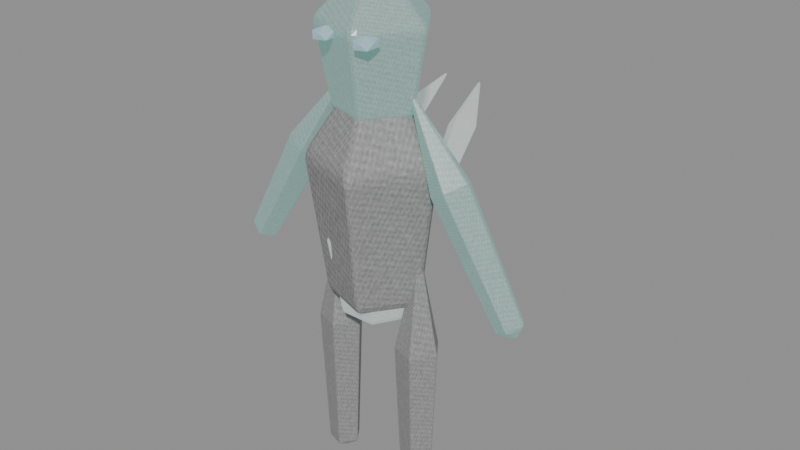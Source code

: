 # Source: deep-fracture-creature-Shardling-spirit.blend  (saved by Blender 5.0.118; exported with 4.5.12 LTS)
import bpy
from mathutils import Matrix  # noqa: F401  (used for matrix-valued properties, if any)

bpy.ops.wm.read_factory_settings(use_empty=True)
scene = bpy.context.scene
scene.name = 'Scene'

# ---- images (referenced by path relative to the original .blend; pixels are not part of the script)
import os
ASSET_DIR = os.environ.get("B2B_ASSET_DIR", "")  # directory of the original .blend (textures are referenced by path, not embedded)
HERE = os.path.dirname(os.path.abspath(__file__))  # packed textures are extracted next to this script under _unpacked/

def load_image(name, relpath, width, height, colorspace="sRGB"):
    """Load a texture the original file referenced (path relative to the .blend, or extracted next to this script)."""
    p = next((c for c in (os.path.join(HERE, relpath), os.path.join(ASSET_DIR, relpath)) if relpath and os.path.exists(c)), "")
    if p:
        img = bpy.data.images.load(p, check_existing=True)
        img.name = name
    else:  # same state as the original file: an image datablock whose file is absent (Cycles renders it pink)
        img = bpy.data.images.new(name, width, height)
        img.source = "FILE"
        img.filepath = "//" + (relpath or name)
    img.colorspace_settings.name = colorspace
    return img
img_creature_crystal = load_image('creature-crystal', '_unpacked/1f5e6f068974e3e8.3cb11d8b.png', 256, 256, 'sRGB')
img_creature_carapace = load_image('creature-carapace', '_unpacked/e0dd5b7b13f07f56.a38ddbaa.png', 256, 256, 'sRGB')

# ---- materials (node trees are filled in below, after node groups)
mat_export_source_crystal = bpy.data.materials.new('export-source.crystal')
mat_export_source_crystal.use_backface_culling = True
mat_export_source_001_carapace = bpy.data.materials.new('export-source.001.carapace')
mat_export_source_001_carapace.use_backface_culling = True
mat_export_source_002_carapace = bpy.data.materials.new('export-source.002.carapace')
mat_export_source_002_carapace.use_backface_culling = True
mat_export_source_carapace = bpy.data.materials.new('export-source.carapace')
mat_export_source_carapace.use_backface_culling = True
mat_inset_elemental_eyes_crystal = bpy.data.materials.new('inset-elemental-eyes.crystal')

# ---- material node trees
mat_export_source_crystal.use_nodes = True; mat_export_source_crystal.node_tree.nodes.clear()
_N = mat_export_source_crystal.node_tree.nodes; _L = mat_export_source_crystal.node_tree.links
n0 = _N.new('ShaderNodeBsdfPrincipled'); n0.name = 'Principled BSDF'; n0.location = (-200, 100)
n0.inputs[1].default_value = 0.18
n0.inputs[2].default_value = 0.24
n0.inputs[27].default_value = (1.089, 1.366, 1.308, 1.0)
n0.inputs[28].default_value = 0.28
n1 = _N.new('ShaderNodeOutputMaterial'); n1.name = 'Material Output'; n1.location = (200, 100)
n2 = _N.new('ShaderNodeTexImage'); n2.name = 'Image Texture'; n2.location = (0, 0)
n2.image = img_creature_crystal
_L.new(n0.outputs[0], n1.inputs[0])
_L.new(n2.outputs[0], n0.inputs[0])
n1.is_active_output = True
mat_export_source_001_carapace.use_nodes = True; mat_export_source_001_carapace.node_tree.nodes.clear()
_N = mat_export_source_001_carapace.node_tree.nodes; _L = mat_export_source_001_carapace.node_tree.links
n0 = _N.new('ShaderNodeBsdfPrincipled'); n0.name = 'Principled BSDF'; n0.location = (-200, 100)
n0.inputs[1].default_value = 0.12
n0.inputs[2].default_value = 0.78
n0.inputs[27].default_value = (0.065, 0.23, 0.195, 1.0)
n1 = _N.new('ShaderNodeOutputMaterial'); n1.name = 'Material Output'; n1.location = (200, 100)
n2 = _N.new('ShaderNodeTexImage'); n2.name = 'Image Texture'; n2.location = (0, 0)
n2.image = img_creature_carapace
_L.new(n0.outputs[0], n1.inputs[0])
_L.new(n2.outputs[0], n0.inputs[0])
n1.is_active_output = True
mat_export_source_002_carapace.use_nodes = True; mat_export_source_002_carapace.node_tree.nodes.clear()
_N = mat_export_source_002_carapace.node_tree.nodes; _L = mat_export_source_002_carapace.node_tree.links
n0 = _N.new('ShaderNodeBsdfPrincipled'); n0.name = 'Principled BSDF'; n0.location = (-200, 100)
n0.inputs[1].default_value = 0.18
n0.inputs[2].default_value = 0.24
n0.inputs[27].default_value = (0.208, 0.736, 0.624, 1.0)
n0.inputs[28].default_value = 0.28
n1 = _N.new('ShaderNodeOutputMaterial'); n1.name = 'Material Output'; n1.location = (200, 100)
n2 = _N.new('ShaderNodeTexImage'); n2.name = 'Image Texture'; n2.location = (0, 0)
n2.image = img_creature_carapace
_L.new(n0.outputs[0], n1.inputs[0])
_L.new(n2.outputs[0], n0.inputs[0])
n1.is_active_output = True
mat_export_source_carapace.use_nodes = True; mat_export_source_carapace.node_tree.nodes.clear()
_N = mat_export_source_carapace.node_tree.nodes; _L = mat_export_source_carapace.node_tree.links
n0 = _N.new('ShaderNodeBsdfPrincipled'); n0.name = 'Principled BSDF'; n0.location = (-200, 100)
n0.inputs[1].default_value = 0.18
n0.inputs[2].default_value = 0.24
n0.inputs[27].default_value = (1.089, 1.366, 1.308, 1.0)
n0.inputs[28].default_value = 0.28
n1 = _N.new('ShaderNodeOutputMaterial'); n1.name = 'Material Output'; n1.location = (200, 100)
n2 = _N.new('ShaderNodeTexImage'); n2.name = 'Image Texture'; n2.location = (0, 0)
n2.image = img_creature_carapace
_L.new(n0.outputs[0], n1.inputs[0])
_L.new(n2.outputs[0], n0.inputs[0])
n1.is_active_output = True
mat_inset_elemental_eyes_crystal.use_nodes = True; mat_inset_elemental_eyes_crystal.node_tree.nodes.clear()
_N = mat_inset_elemental_eyes_crystal.node_tree.nodes; _L = mat_inset_elemental_eyes_crystal.node_tree.links
n0 = _N.new('ShaderNodeBsdfPrincipled'); n0.name = 'Principled BSDF'; n0.location = (-200, 100)
n0.inputs[27].default_value = (0.25, 0.65, 0.8, 1.0)
n0.inputs[28].default_value = 0.45
n1 = _N.new('ShaderNodeOutputMaterial'); n1.name = 'Material Output'; n1.location = (200, 100)
n2 = _N.new('ShaderNodeTexImage'); n2.name = 'Image Texture'; n2.location = (0, 0)
n2.image = img_creature_crystal
_L.new(n0.outputs[0], n1.inputs[0])
_L.new(n2.outputs[0], n0.inputs[0])
n1.is_active_output = True

# ---- meshes
me_locomotion_core = bpy.data.meshes.new('locomotion-core')
me_locomotion_core.from_pydata([(0.1368, 0.0, -0.2592), (0.0684, -0.1185, -0.2592), (-0.0684, -0.1185, -0.2592), (-0.1368, 1.196e-08, -0.2592), (-0.0684, 0.1185, -0.2592), (0.0684, 0.1185, -0.2592), (0.19, 0.0, 0.0528), (0.095, -0.1645, 0.0528), (-0.095, -0.1645, 0.0528), (-0.19, 1.661e-08, 0.0528), (-0.095, 0.1645, 0.0528), (0.095, 0.1645, 0.0528), (0.0, 0.0, 0.2832), (0.0, 0.0, -0.2832)], [], [(13, 0, 1), (0, 6, 1), (1, 6, 7), (6, 12, 7), (13, 1, 2), (1, 7, 2), (2, 7, 8), (7, 12, 8), (13, 2, 3), (2, 8, 3), (3, 8, 9), (8, 12, 9), (13, 3, 4), (3, 9, 4), (4, 9, 10), (9, 12, 10), (13, 4, 5), (4, 10, 5), (5, 10, 11), (10, 12, 11), (13, 5, 0), (5, 11, 0), (0, 11, 6), (11, 12, 6)])
_uv = me_locomotion_core.uv_layers.new(name='UVMap')
_uv.uv.foreach_set('vector', [0.1194, 0.6546, 0.00419, 0.7211, 0.00419, 0.5881, 0.5875, 0.4535, 0.6332, 0.2358, 0.7136, 0.4958, 0.7136, 0.4958, 0.6332, 0.2358, 0.8084, 0.2946, 0.6332, 0.2358, 0.8084, 0.00419, 0.8084, 0.2946, 0.1194, 0.6546, 0.00419, 0.5881, 0.1194, 0.5215, 0.3673, 0.5132, 0.2897, 0.2153, 0.4984, 0.4906, 0.4984, 0.4906, 0.2897, 0.2153, 0.4718, 0.1839, 0.2897, 0.2153, 0.3471, 0.00419, 0.4718, 0.1839, 0.1194, 0.6546, 0.1194, 0.5215, 0.2346, 0.5881, 0.4984, 0.4906, 0.4718, 0.1839, 0.5668, 0.4959, 0.5668, 0.4959, 0.4718, 0.1839, 0.5668, 0.1913, 0.5752, 0.6183, 0.8084, 0.5042, 0.6332, 0.7358, 0.1194, 0.6546, 0.2346, 0.5881, 0.2346, 0.7211, 0.5875, 0.9535, 0.6332, 0.7358, 0.7136, 0.9958, 0.7136, 0.9958, 0.6332, 0.7358, 0.8084, 0.7946, 0.6332, 0.7358, 0.8084, 0.5042, 0.8084, 0.7946, 0.1194, 0.6546, 0.2346, 0.7211, 0.1194, 0.7876, 0.08178, 0.5132, 0.00419, 0.2153, 0.2129, 0.4906, 0.2129, 0.4906, 0.00419, 0.2153, 0.1863, 0.1839, 0.00419, 0.2153, 0.06156, 0.00419, 0.1863, 0.1839, 0.1194, 0.6546, 0.1194, 0.7876, 0.00419, 0.7211, 0.2129, 0.4906, 0.1863, 0.1839, 0.2813, 0.4959, 0.2813, 0.4959, 0.1863, 0.1839, 0.2813, 0.1913, 0.5752, 0.1183, 0.8084, 0.00419, 0.6332, 0.2358])
me_locomotion_core.materials.append(mat_export_source_crystal)
me_locomotion_core.update()
me_torso = bpy.data.meshes.new('torso')
me_torso.from_pydata([(0.1558, 1.356e-08, -0.4428), (0.03167, -0.1807, -0.4428), (-0.1691, -0.1117, -0.4428), (-0.1691, 0.1117, -0.4428), (0.03167, 0.1807, -0.4428), (0.2256, 1.356e-08, 0.0902), (0.05325, -0.251, 0.0902), (-0.2256, -0.1551, 0.0902), (-0.2256, 0.1551, 0.0902), (0.05325, 0.251, 0.0902), (-0.02382, 1.356e-08, 0.4838), (-0.02382, 1.356e-08, -0.4838)], [], [(11, 0, 1), (0, 5, 1), (1, 5, 6), (5, 10, 6), (11, 1, 2), (1, 6, 2), (2, 6, 7), (6, 10, 7), (11, 2, 3), (2, 7, 3), (3, 7, 8), (7, 10, 8), (11, 3, 4), (3, 8, 4), (4, 8, 9), (8, 10, 9), (11, 4, 0), (4, 9, 0), (0, 9, 5), (9, 10, 5)])
_uv = me_torso.uv_layers.new(name='UVMap')
_uv.uv.foreach_set('vector', [0.1215, 0.6287, 0.08532, 0.5174, 0.2162, 0.5599, 0.03117, 0.5085, 0.004409, 0.2074, 0.1688, 0.5085, 0.1688, 0.5085, 0.004409, 0.2074, 0.1956, 0.2074, 0.004409, 0.2074, 0.1, 0.004409, 0.1956, 0.2074, 0.1215, 0.6287, 0.2162, 0.5599, 0.2162, 0.6976, 0.8312, 0.4993, 0.8044, 0.2614, 0.9688, 0.4993, 0.9688, 0.4993, 0.8044, 0.2614, 0.9956, 0.2614, 0.8044, 0.2614, 0.9, 0.004409, 0.9956, 0.2614, 0.1215, 0.6287, 0.2162, 0.6976, 0.08532, 0.7401, 0.4312, 0.5085, 0.4044, 0.2074, 0.5688, 0.5085, 0.5688, 0.5085, 0.4044, 0.2074, 0.5956, 0.2074, 0.4044, 0.2074, 0.5, 0.004409, 0.5956, 0.2074, 0.1215, 0.6287, 0.08532, 0.7401, 0.004409, 0.6287, 0.6312, 0.4993, 0.6044, 0.2614, 0.7688, 0.4993, 0.7688, 0.4993, 0.6044, 0.2614, 0.7956, 0.2614, 0.6044, 0.2614, 0.7, 0.004409, 0.7956, 0.2614, 0.1215, 0.6287, 0.004409, 0.6287, 0.08532, 0.5174, 0.2312, 0.5085, 0.2044, 0.2074, 0.3688, 0.5085, 0.3688, 0.5085, 0.2044, 0.2074, 0.3956, 0.2074, 0.2044, 0.2074, 0.3, 0.004409, 0.3956, 0.2074])
me_torso.materials.append(mat_export_source_001_carapace)
me_torso.update()
me_head = bpy.data.meshes.new('head')
me_head.from_pydata([(0.1311, 7.451e-09, -0.2538), (0.02667, -0.1438, -0.2538), (-0.1424, -0.08887, -0.2538), (-0.1424, 0.08887, -0.2538), (0.02667, 0.1438, -0.2538), (0.1899, 7.451e-09, 0.0517), (0.04484, -0.1997, 0.0517), (-0.1899, -0.1234, 0.0517), (-0.1899, 0.1234, 0.0517), (0.04484, 0.1997, 0.0517), (-0.02005, 7.451e-09, 0.2773), (-0.02005, 7.451e-09, -0.2773)], [], [(11, 0, 1), (0, 5, 1), (1, 5, 6), (5, 10, 6), (11, 1, 2), (1, 6, 2), (2, 6, 7), (6, 10, 7), (11, 2, 3), (2, 7, 3), (3, 7, 8), (7, 10, 8), (11, 3, 4), (3, 8, 4), (4, 8, 9), (8, 10, 9), (11, 4, 0), (4, 9, 0), (0, 9, 5), (9, 10, 5)])
_uv = me_head.uv_layers.new(name='UVMap')
_uv.uv.foreach_set('vector', [0.6546, 0.6493, 0.507, 0.6493, 0.609, 0.5089, 0.03873, 0.995, 0.004984, 0.7847, 0.2123, 0.995, 0.2123, 0.995, 0.004984, 0.7847, 0.246, 0.7847, 0.004984, 0.7847, 0.1255, 0.5089, 0.246, 0.7847, 0.6546, 0.6493, 0.609, 0.5089, 0.774, 0.5626, 0.03873, 0.499, 0.004984, 0.1971, 0.2123, 0.499, 0.2123, 0.499, 0.004984, 0.1971, 0.246, 0.1971, 0.004984, 0.1971, 0.1255, 0.004984, 0.246, 0.1971, 0.6546, 0.6493, 0.774, 0.5626, 0.774, 0.7361, 0.2897, 0.995, 0.256, 0.7847, 0.4633, 0.995, 0.4633, 0.995, 0.256, 0.7847, 0.497, 0.7847, 0.256, 0.7847, 0.3765, 0.5089, 0.497, 0.7847, 0.6546, 0.6493, 0.774, 0.7361, 0.609, 0.7897, 0.2897, 0.499, 0.256, 0.1971, 0.4633, 0.499, 0.4633, 0.499, 0.256, 0.1971, 0.497, 0.1971, 0.256, 0.1971, 0.3765, 0.004984, 0.497, 0.1971, 0.6546, 0.6493, 0.609, 0.7897, 0.507, 0.6493, 0.5407, 0.499, 0.507, 0.1971, 0.7143, 0.499, 0.7143, 0.499, 0.507, 0.1971, 0.748, 0.1971, 0.507, 0.1971, 0.6275, 0.004984, 0.748, 0.1971])
me_head.materials.append(mat_export_source_002_carapace)
me_head.update()
me_arm_l = bpy.data.meshes.new('arm-l')
me_arm_l.from_pydata([(-0.1561, 3.725e-09, -0.3796), (-0.1881, -0.05136, -0.3604), (-0.2399, -0.03174, -0.3293), (-0.2399, 0.03174, -0.3293), (-0.1881, 0.05136, -0.3604), (0.1163, 3.725e-09, 0.03303), (0.07186, -0.07133, 0.05972), (-1.477e-05, -0.04408, 0.1029), (-1.477e-05, 0.04408, 0.1029), (0.07186, 0.07133, 0.05972), (0.2399, 3.725e-09, 0.3844), (-0.222, 3.725e-09, -0.3844)], [], [(11, 0, 1), (0, 5, 1), (1, 5, 6), (5, 10, 6), (11, 1, 2), (1, 6, 2), (2, 6, 7), (6, 10, 7), (11, 2, 3), (2, 7, 3), (3, 7, 8), (7, 10, 8), (11, 3, 4), (3, 8, 4), (4, 8, 9), (8, 10, 9), (11, 4, 0), (4, 9, 0), (0, 9, 5), (9, 10, 5)])
_uv = me_arm_l.uv_layers.new(name='UVMap')
_uv.uv.foreach_set('vector', [0.3911, 0.6831, 0.3316, 0.6699, 0.3532, 0.6169, 0.018, 0.9962, 0.00375, 0.4269, 0.09128, 0.9962, 0.09128, 0.9962, 0.00375, 0.4269, 0.1055, 0.4269, 0.00375, 0.4269, 0.05464, 0.00375, 0.1055, 0.4269, 0.3911, 0.6831, 0.3532, 0.6169, 0.4265, 0.6155, 0.3532, 0.6169, 0.3316, 0.2282, 0.4265, 0.6155, 0.4265, 0.6155, 0.3316, 0.2282, 0.4334, 0.2263, 0.3316, 0.2282, 0.3782, 0.00375, 0.4334, 0.2263, 0.3911, 0.6831, 0.4265, 0.6155, 0.4501, 0.6677, 0.1273, 0.9962, 0.113, 0.4269, 0.2006, 0.9962, 0.2006, 0.9962, 0.113, 0.4269, 0.2148, 0.4269, 0.113, 0.4269, 0.1639, 0.00375, 0.2148, 0.4269, 0.4918, 0.6827, 0.4576, 0.6146, 0.5309, 0.6173, 0.4576, 0.6146, 0.4576, 0.2253, 0.5309, 0.6173, 0.5309, 0.6173, 0.4576, 0.2253, 0.5594, 0.229, 0.4576, 0.2253, 0.5167, 0.00375, 0.5594, 0.229, 0.4918, 0.6827, 0.5309, 0.6173, 0.5516, 0.6707, 0.2366, 0.9962, 0.2223, 0.4269, 0.3098, 0.9962, 0.3098, 0.9962, 0.2223, 0.4269, 0.3241, 0.4269, 0.2223, 0.4269, 0.2732, 0.00375, 0.3241, 0.4269])
me_arm_l.materials.append(mat_export_source_002_carapace)
me_arm_l.update()
me_arm_r = bpy.data.meshes.new('arm-r')
me_arm_r.from_pydata([(0.2443, 3.725e-09, -0.324), (0.2123, -0.05136, -0.3432), (0.1606, -0.03174, -0.3743), (0.1606, 0.03174, -0.3743), (0.2123, 0.05136, -0.3432), (0.007873, 3.725e-09, 0.1103), (-0.03655, -0.07133, 0.0836), (-0.1084, -0.04408, 0.04041), (-0.1084, 0.04408, 0.04041), (-0.03655, 0.07133, 0.0836), (-0.2443, 3.725e-09, 0.3844), (0.2176, 3.725e-09, -0.3844)], [], [(11, 0, 1), (0, 5, 1), (1, 5, 6), (5, 10, 6), (11, 1, 2), (1, 6, 2), (2, 6, 7), (6, 10, 7), (11, 2, 3), (2, 7, 3), (3, 7, 8), (7, 10, 8), (11, 3, 4), (3, 8, 4), (4, 8, 9), (8, 10, 9), (11, 4, 0), (4, 9, 0), (0, 9, 5), (9, 10, 5)])
_uv = me_arm_r.uv_layers.new(name='UVMap')
_uv.uv.foreach_set('vector', [0.3911, 0.6831, 0.3532, 0.6169, 0.4265, 0.6155, 0.3532, 0.6169, 0.3316, 0.2282, 0.4265, 0.6155, 0.4265, 0.6155, 0.3316, 0.2282, 0.4334, 0.2263, 0.3316, 0.2282, 0.3782, 0.00375, 0.4334, 0.2263, 0.3911, 0.6831, 0.4265, 0.6155, 0.4501, 0.6677, 0.018, 0.9962, 0.00375, 0.4269, 0.09128, 0.9962, 0.09128, 0.9962, 0.00375, 0.4269, 0.1055, 0.4269, 0.00375, 0.4269, 0.05464, 0.00375, 0.1055, 0.4269, 0.5252, 0.6827, 0.4654, 0.6707, 0.4861, 0.6173, 0.1273, 0.9962, 0.113, 0.4269, 0.2006, 0.9962, 0.2006, 0.9962, 0.113, 0.4269, 0.2148, 0.4269, 0.113, 0.4269, 0.1639, 0.00375, 0.2148, 0.4269, 0.5252, 0.6827, 0.4861, 0.6173, 0.5594, 0.6146, 0.4861, 0.6173, 0.4576, 0.229, 0.5594, 0.6146, 0.5594, 0.6146, 0.4576, 0.229, 0.5594, 0.2253, 0.4576, 0.229, 0.5003, 0.00375, 0.5594, 0.2253, 0.3911, 0.6831, 0.3316, 0.6699, 0.3532, 0.6169, 0.2366, 0.9962, 0.2223, 0.4269, 0.3098, 0.9962, 0.3098, 0.9962, 0.2223, 0.4269, 0.3241, 0.4269, 0.2223, 0.4269, 0.2732, 0.00375, 0.3241, 0.4269])
me_arm_r.materials.append(mat_export_source_002_carapace)
me_arm_r.update()
me_runner_l = bpy.data.meshes.new('runner-l')
me_runner_l.from_pydata([(0.05308, 0.0, -0.4644), (0.0108, -0.0582, -0.4644), (-0.05763, -0.03597, -0.4644), (-0.05763, 0.03597, -0.4644), (0.0108, 0.0582, -0.4644), (0.07688, 0.0, 0.0946), (0.01815, -0.08084, 0.0946), (-0.07688, -0.04996, 0.0946), (-0.07688, 0.04996, 0.0946), (0.01815, 0.08084, 0.0946), (-0.008117, 0.0, 0.5074), (-0.008117, 0.0, -0.5074)], [], [(11, 0, 1), (0, 5, 1), (1, 5, 6), (5, 10, 6), (11, 1, 2), (1, 6, 2), (2, 6, 7), (6, 10, 7), (11, 2, 3), (2, 7, 3), (3, 7, 8), (7, 10, 8), (11, 3, 4), (3, 8, 4), (4, 8, 9), (8, 10, 9), (11, 4, 0), (4, 9, 0), (0, 9, 5), (9, 10, 5)])
_uv = me_runner_l.uv_layers.new(name='UVMap')
_uv.uv.foreach_set('vector', [0.526, 0.6821, 0.4868, 0.6166, 0.5602, 0.6139, 0.4868, 0.6166, 0.4583, 0.2286, 0.5602, 0.6139, 0.5602, 0.6139, 0.4583, 0.2286, 0.5602, 0.2249, 0.4583, 0.2286, 0.5011, 0.003752, 0.5602, 0.2249, 0.3912, 0.6825, 0.3321, 0.6671, 0.3558, 0.6149, 0.2369, 0.9962, 0.2226, 0.4269, 0.3103, 0.9962, 0.3103, 0.9962, 0.2226, 0.4269, 0.3246, 0.4269, 0.2226, 0.4269, 0.2736, 0.003752, 0.3246, 0.4269, 0.3912, 0.6825, 0.3558, 0.6149, 0.4291, 0.6163, 0.3558, 0.6149, 0.3489, 0.2259, 0.4291, 0.6163, 0.4291, 0.6163, 0.3489, 0.2259, 0.4508, 0.2279, 0.3489, 0.2259, 0.4041, 0.003752, 0.4508, 0.2279, 0.3912, 0.6825, 0.4291, 0.6163, 0.4508, 0.6694, 0.01802, 0.9962, 0.003752, 0.4269, 0.09142, 0.9962, 0.09142, 0.9962, 0.003752, 0.4269, 0.1057, 0.4269, 0.003752, 0.4269, 0.05472, 0.003752, 0.1057, 0.4269, 0.526, 0.6821, 0.4661, 0.6701, 0.4868, 0.6166, 0.1275, 0.9962, 0.1132, 0.4269, 0.2009, 0.9962, 0.2009, 0.9962, 0.1132, 0.4269, 0.2151, 0.4269, 0.1132, 0.4269, 0.1642, 0.003752, 0.2151, 0.4269])
me_runner_l.materials.append(mat_export_source_001_carapace)
me_runner_l.update()
me_runner_r = bpy.data.meshes.new('runner-r')
me_runner_r.from_pydata([(0.05308, 0.0, -0.4644), (0.0108, -0.0582, -0.4644), (-0.05763, -0.03597, -0.4644), (-0.05763, 0.03597, -0.4644), (0.0108, 0.0582, -0.4644), (0.07688, 0.0, 0.0946), (0.01815, -0.08084, 0.0946), (-0.07688, -0.04996, 0.0946), (-0.07688, 0.04996, 0.0946), (0.01815, 0.08084, 0.0946), (-0.008117, 0.0, 0.5074), (-0.008117, 0.0, -0.5074)], [], [(11, 0, 1), (0, 5, 1), (1, 5, 6), (5, 10, 6), (11, 1, 2), (1, 6, 2), (2, 6, 7), (6, 10, 7), (11, 2, 3), (2, 7, 3), (3, 7, 8), (7, 10, 8), (11, 3, 4), (3, 8, 4), (4, 8, 9), (8, 10, 9), (11, 4, 0), (4, 9, 0), (0, 9, 5), (9, 10, 5)])
_uv = me_runner_r.uv_layers.new(name='UVMap')
_uv.uv.foreach_set('vector', [0.526, 0.6821, 0.4868, 0.6166, 0.5602, 0.6139, 0.4868, 0.6166, 0.4583, 0.2286, 0.5602, 0.6139, 0.5602, 0.6139, 0.4583, 0.2286, 0.5602, 0.2249, 0.4583, 0.2286, 0.5011, 0.003752, 0.5602, 0.2249, 0.3912, 0.6825, 0.3321, 0.6671, 0.3558, 0.6149, 0.2369, 0.9962, 0.2226, 0.4269, 0.3103, 0.9962, 0.3103, 0.9962, 0.2226, 0.4269, 0.3246, 0.4269, 0.2226, 0.4269, 0.2736, 0.003752, 0.3246, 0.4269, 0.3912, 0.6825, 0.3558, 0.6149, 0.4291, 0.6163, 0.3558, 0.6149, 0.3489, 0.2259, 0.4291, 0.6163, 0.4291, 0.6163, 0.3489, 0.2259, 0.4508, 0.2279, 0.3489, 0.2259, 0.4041, 0.003753, 0.4508, 0.2279, 0.3912, 0.6825, 0.4291, 0.6163, 0.4508, 0.6694, 0.01802, 0.9962, 0.003752, 0.4269, 0.09142, 0.9962, 0.09142, 0.9962, 0.003752, 0.4269, 0.1057, 0.4269, 0.003752, 0.4269, 0.05472, 0.003752, 0.1057, 0.4269, 0.526, 0.6821, 0.4661, 0.6701, 0.4868, 0.6166, 0.1275, 0.9962, 0.1132, 0.4269, 0.2009, 0.9962, 0.2009, 0.9962, 0.1132, 0.4269, 0.2151, 0.4269, 0.1132, 0.4269, 0.1642, 0.003752, 0.2151, 0.4269])
me_runner_r.materials.append(mat_export_source_001_carapace)
me_runner_r.update()
me_back_spine_left = bpy.data.meshes.new('back-spine-left')
me_back_spine_left.from_pydata([(0.002147, -0.1873, -0.1285), (-0.03659, -0.2039, -0.09163), (-0.07532, -0.174, -0.1188), (-0.03659, -0.1573, -0.1557), (0.07532, 0.03131, 0.03031), (0.02152, 0.008233, 0.08153), (-0.03227, 0.04981, 0.04375), (0.02152, 0.07289, -0.007463), (0.06444, 0.2039, 0.1557), (-0.04106, -0.1976, -0.136)], [], [(9, 0, 1), (0, 4, 1), (1, 4, 5), (4, 8, 5), (9, 1, 2), (1, 5, 2), (2, 5, 6), (5, 8, 6), (9, 2, 3), (2, 6, 3), (3, 6, 7), (6, 8, 7), (9, 3, 0), (3, 7, 0), (0, 7, 4), (7, 8, 4)])
_uv = me_back_spine_left.uv_layers.new(name='UVMap')
_uv.uv.foreach_set('vector', [0.5588, 0.6091, 0.5039, 0.5399, 0.6136, 0.5399, 0.5039, 0.5399, 0.4826, 0.1895, 0.6136, 0.5399, 0.6136, 0.5399, 0.4826, 0.1895, 0.635, 0.1895, 0.4826, 0.1895, 0.5588, 0.003648, 0.635, 0.1895, 0.5588, 0.6091, 0.6136, 0.5399, 0.6137, 0.6269, 0.3442, 0.957, 0.3229, 0.4105, 0.454, 0.957, 0.454, 0.957, 0.3229, 0.4105, 0.4753, 0.4105, 0.3229, 0.4105, 0.3991, 0.003648, 0.4753, 0.4105, 0.1027, 0.9964, 0.04629, 0.9584, 0.1559, 0.9541, 0.04629, 0.9584, 0.003648, 0.4132, 0.1559, 0.9541, 0.1559, 0.9541, 0.003648, 0.4132, 0.1559, 0.4072, 0.003648, 0.4132, 0.06391, 0.003648, 0.1559, 0.4072, 0.5588, 0.6091, 0.5039, 0.6269, 0.5039, 0.5399, 0.1846, 0.957, 0.1632, 0.4105, 0.2943, 0.957, 0.2943, 0.957, 0.1632, 0.4105, 0.3156, 0.4105, 0.1632, 0.4105, 0.2394, 0.003648, 0.3156, 0.4105])
me_back_spine_left.materials.append(mat_export_source_carapace)
me_back_spine_left.update()
me_back_spine_right = bpy.data.meshes.new('back-spine-right')
me_back_spine_right.from_pydata([(0.07532, -0.174, -0.1188), (0.03659, -0.2039, -0.09163), (-0.002147, -0.1873, -0.1285), (0.03659, -0.1573, -0.1557), (0.03227, 0.04981, 0.04375), (-0.02152, 0.008233, 0.08153), (-0.07532, 0.03131, 0.03031), (-0.02152, 0.07289, -0.007463), (-0.06444, 0.2039, 0.1557), (0.04106, -0.1976, -0.136)], [], [(9, 0, 1), (0, 4, 1), (1, 4, 5), (4, 8, 5), (9, 1, 2), (1, 5, 2), (2, 5, 6), (5, 8, 6), (9, 2, 3), (2, 6, 3), (3, 6, 7), (6, 8, 7), (9, 3, 0), (3, 7, 0), (0, 7, 4), (7, 8, 4)])
_uv = me_back_spine_right.uv_layers.new(name='UVMap')
_uv.uv.foreach_set('vector', [0.5588, 0.6091, 0.5039, 0.5399, 0.6137, 0.5399, 0.5039, 0.5399, 0.4826, 0.1895, 0.6137, 0.5399, 0.6137, 0.5399, 0.4826, 0.1895, 0.635, 0.1895, 0.4826, 0.1895, 0.5588, 0.003648, 0.635, 0.1895, 0.5588, 0.6091, 0.6137, 0.5399, 0.6137, 0.6269, 0.1846, 0.957, 0.1632, 0.4105, 0.2943, 0.957, 0.2943, 0.957, 0.1632, 0.4105, 0.3156, 0.4105, 0.1632, 0.4105, 0.2394, 0.003648, 0.3156, 0.4105, 0.1027, 0.9964, 0.04628, 0.9584, 0.1559, 0.9541, 0.04628, 0.9584, 0.003648, 0.4132, 0.1559, 0.9541, 0.1559, 0.9541, 0.003648, 0.4132, 0.1559, 0.4072, 0.003648, 0.4132, 0.06391, 0.003648, 0.1559, 0.4072, 0.5588, 0.6091, 0.5039, 0.6269, 0.5039, 0.5399, 0.3442, 0.957, 0.3229, 0.4105, 0.454, 0.957, 0.454, 0.957, 0.3229, 0.4105, 0.4753, 0.4105, 0.3229, 0.4105, 0.3991, 0.003648, 0.4753, 0.4105])
me_back_spine_right.materials.append(mat_export_source_carapace)
me_back_spine_right.update()
me_icosphere = bpy.data.meshes.new('Icosphere')
me_icosphere.from_pydata([(0.0, 0.0, -0.02496), (0.02886, -0.0273, -0.01116), (-0.01102, -0.04417, -0.01116), (-0.03568, 0.0, -0.01116), (-0.01102, 0.04417, -0.01116), (0.02886, 0.0273, -0.01116), (0.01102, -0.04417, 0.01116), (-0.02886, -0.0273, 0.01116), (-0.02886, 0.0273, 0.01116), (0.01102, 0.04417, 0.01116), (0.03568, 0.0, 0.01116), (0.0, 0.0, 0.02496)], [], [(0, 1, 2), (1, 0, 5), (0, 2, 3), (0, 3, 4), (0, 4, 5), (1, 5, 10), (2, 1, 6), (3, 2, 7), (4, 3, 8), (5, 4, 9), (1, 10, 6), (2, 6, 7), (3, 7, 8), (4, 8, 9), (5, 9, 10), (6, 10, 11), (7, 6, 11), (8, 7, 11), (9, 8, 11), (10, 9, 11)])
_uv = me_icosphere.uv_layers.new(name='UVMap')
_uv.uv.foreach_set('vector', [0.6299, 0.2257, 0.5463, 0.002843, 0.7867, 0.02312, 0.5463, 0.002843, 0.6299, 0.2257, 0.3976, 0.2777, 0.6299, 0.2257, 0.7867, 0.02312, 0.7867, 0.3105, 0.6299, 0.2257, 0.7867, 0.3105, 0.5463, 0.4678, 0.6299, 0.2257, 0.5463, 0.4678, 0.3976, 0.2777, 0.002843, 0.8127, 0.002843, 0.5358, 0.1086, 0.6365, 0.08342, 0.9972, 0.002843, 0.8127, 0.1584, 0.9216, 0.2139, 0.8342, 0.1641, 0.549, 0.3196, 0.6579, 0.1641, 0.9972, 0.2139, 0.8342, 0.3196, 0.9349, 0.3976, 0.2777, 0.5463, 0.4678, 0.4109, 0.3946, 0.002843, 0.8127, 0.1086, 0.6365, 0.1584, 0.9216, 0.1641, 0.549, 0.2391, 0.4735, 0.3196, 0.6579, 0.2139, 0.8342, 0.3196, 0.6579, 0.3196, 0.9349, 0.3787, 0.07603, 0.3919, 0.193, 0.2433, 0.002843, 0.002843, 0.5358, 0.1584, 0.4735, 0.1086, 0.6365, 0.002843, 0.4475, 0.002843, 0.1602, 0.1597, 0.245, 0.2433, 0.4678, 0.002843, 0.4475, 0.1597, 0.245, 0.3919, 0.193, 0.2433, 0.4678, 0.1597, 0.245, 0.2433, 0.002843, 0.3919, 0.193, 0.1597, 0.245, 0.002843, 0.1602, 0.2433, 0.002843, 0.1597, 0.245])
me_icosphere.materials.append(mat_inset_elemental_eyes_crystal)
me_icosphere.update()
me_icosphere_001 = bpy.data.meshes.new('Icosphere.001')
me_icosphere_001.from_pydata([(0.0, 0.0, -0.02496), (0.02886, -0.0273, -0.01116), (-0.01102, -0.04417, -0.01116), (-0.03568, 0.0, -0.01116), (-0.01102, 0.04417, -0.01116), (0.02886, 0.0273, -0.01116), (0.01102, -0.04417, 0.01116), (-0.02886, -0.0273, 0.01116), (-0.02886, 0.0273, 0.01116), (0.01102, 0.04417, 0.01116), (0.03568, 0.0, 0.01116), (0.0, 0.0, 0.02496)], [], [(0, 1, 2), (1, 0, 5), (0, 2, 3), (0, 3, 4), (0, 4, 5), (1, 5, 10), (2, 1, 6), (3, 2, 7), (4, 3, 8), (5, 4, 9), (1, 10, 6), (2, 6, 7), (3, 7, 8), (4, 8, 9), (5, 9, 10), (6, 10, 11), (7, 6, 11), (8, 7, 11), (9, 8, 11), (10, 9, 11)])
_uv = me_icosphere_001.uv_layers.new(name='UVMap')
_uv.uv.foreach_set('vector', [0.6299, 0.2257, 0.5463, 0.002843, 0.7867, 0.02312, 0.5463, 0.002843, 0.6299, 0.2257, 0.3976, 0.2777, 0.6299, 0.2257, 0.7867, 0.02312, 0.7867, 0.3105, 0.6299, 0.2257, 0.7867, 0.3105, 0.5463, 0.4678, 0.6299, 0.2257, 0.5463, 0.4678, 0.3976, 0.2777, 0.002843, 0.8127, 0.002843, 0.5358, 0.1086, 0.6365, 0.08342, 0.9972, 0.002843, 0.8127, 0.1584, 0.9216, 0.2139, 0.8342, 0.1641, 0.549, 0.3196, 0.6579, 0.1641, 0.9972, 0.2139, 0.8342, 0.3196, 0.9349, 0.3976, 0.2777, 0.5463, 0.4678, 0.4109, 0.3946, 0.002843, 0.8127, 0.1086, 0.6365, 0.1584, 0.9216, 0.1641, 0.549, 0.2391, 0.4735, 0.3196, 0.6579, 0.2139, 0.8342, 0.3196, 0.6579, 0.3196, 0.9349, 0.3787, 0.07603, 0.3919, 0.193, 0.2433, 0.002843, 0.002843, 0.5358, 0.1584, 0.4735, 0.1086, 0.6365, 0.002843, 0.4475, 0.002843, 0.1602, 0.1597, 0.245, 0.2433, 0.4678, 0.002843, 0.4475, 0.1597, 0.245, 0.3919, 0.193, 0.2433, 0.4678, 0.1597, 0.245, 0.2433, 0.002843, 0.3919, 0.193, 0.1597, 0.245, 0.002843, 0.1602, 0.2433, 0.002843, 0.1597, 0.245])
me_icosphere_001.materials.append(mat_inset_elemental_eyes_crystal)
me_icosphere_001.update()

# ---- objects
ob_locomotion_core = bpy.data.objects.new('locomotion-core', me_locomotion_core)
ob_torso = bpy.data.objects.new('torso', me_torso)
ob_head = bpy.data.objects.new('head', me_head)
ob_arm_l = bpy.data.objects.new('arm-l', me_arm_l)
ob_arm_r = bpy.data.objects.new('arm-r', me_arm_r)
ob_runner_l = bpy.data.objects.new('runner-l', me_runner_l)
ob_runner_r = bpy.data.objects.new('runner-r', me_runner_r)
ob_back_spine_left = bpy.data.objects.new('back-spine-left', me_back_spine_left)
ob_back_spine_right = bpy.data.objects.new('back-spine-right', me_back_spine_right)
ob_inset_eye__1 = bpy.data.objects.new('inset-eye--1', me_icosphere)
ob_inset_eye_1 = bpy.data.objects.new('inset-eye-1', me_icosphere_001)

# ---- transforms, parenting, visibility, modifiers, constraints
ob_locomotion_core.location = (0.0, 0.0, 0.9232)
_m = ob_locomotion_core.modifiers.new('Crafted edge chamfer', 'BEVEL')
_m.width = 0.01481
_m.width_pct = 0.01481
_m.segments = 2
_m.angle_limit = 0.4538
ob_torso.location = (0.02769, -1.49e-08, 1.174)
_m = ob_torso.modifiers.new('Crafted edge chamfer', 'BEVEL')
_m.width = 0.02361
_m.width_pct = 0.02361
_m.segments = 2
_m.angle_limit = 0.4538
ob_head.location = (0.02005, -7.451e-09, 1.672)
_m = ob_head.modifiers.new('Crafted edge chamfer', 'BEVEL')
_m.width = 0.0171
_m.width_pct = 0.0171
_m.segments = 2
_m.angle_limit = 0.4538
ob_arm_l.location = (-0.3637, -3.725e-09, 1.149)
_m = ob_arm_l.modifiers.new('Crafted edge chamfer', 'BEVEL')
_m.width = 0.00642
_m.width_pct = 0.00642
_m.segments = 2
_m.angle_limit = 0.4538
ob_arm_r.location = (0.3681, -3.725e-09, 1.149)
_m = ob_arm_r.modifiers.new('Crafted edge chamfer', 'BEVEL')
_m.width = 0.00642
_m.width_pct = 0.00642
_m.segments = 2
_m.angle_limit = 0.4538
ob_runner_l.location = (-0.1719, 0.0, 0.4674)
_m = ob_runner_l.modifiers.new('Crafted edge chamfer', 'BEVEL')
_m.width = 0.006919
_m.width_pct = 0.006919
_m.segments = 2
_m.angle_limit = 0.4538
ob_runner_r.location = (0.1881, 0.0, 0.4674)
_m = ob_runner_r.modifiers.new('Crafted edge chamfer', 'BEVEL')
_m.width = 0.006919
_m.width_pct = 0.006919
_m.segments = 2
_m.angle_limit = 0.4538
ob_back_spine_left.location = (-0.1336, 0.2775, 1.252)
_m = ob_back_spine_left.modifiers.new('Crafted edge chamfer', 'BEVEL')
_m.width = 0.006779
_m.width_pct = 0.006779
_m.segments = 2
_m.angle_limit = 0.4538
ob_back_spine_right.location = (0.1336, 0.2775, 1.252)
_m = ob_back_spine_right.modifiers.new('Crafted edge chamfer', 'BEVEL')
_m.width = 0.006779
_m.width_pct = 0.006779
_m.segments = 2
_m.angle_limit = 0.4538
ob_inset_eye__1.location = (-0.06352, -0.1678, 1.7)
ob_inset_eye_1.location = (0.1036, -0.1678, 1.7)

# ---- collection membership
scene.collection.objects.link(ob_locomotion_core)
scene.collection.objects.link(ob_torso)
scene.collection.objects.link(ob_head)
scene.collection.objects.link(ob_arm_l)
scene.collection.objects.link(ob_arm_r)
scene.collection.objects.link(ob_runner_l)
scene.collection.objects.link(ob_runner_r)
scene.collection.objects.link(ob_back_spine_left)
scene.collection.objects.link(ob_back_spine_right)
scene.collection.objects.link(ob_inset_eye__1)
scene.collection.objects.link(ob_inset_eye_1)

# ---- scene / render settings (as saved in the file)
scene.frame_start = 1; scene.frame_end = 250; scene.frame_set(1)
scene.render.engine = 'BLENDER_EEVEE_NEXT'
scene.render.bake_bias = 0.0
scene.render.bake_samples = 0
scene.cycles.sampling_pattern = 'TABULATED_SOBOL'
scene.eevee.use_volume_custom_range = False
bpy.context.view_layer.update()

# ---- added for rendering (the .blend has no active camera and no usable light): camera, sun + grey world if the file has none
cam_auto = bpy.data.cameras.new('AutoCamera')
cam_auto.lens = 50.0
cam_auto.sensor_width = 36.0
cam_auto.clip_end = 1000.0
ob_auto_camera = bpy.data.objects.new('AutoCamera', cam_auto)
scene.collection.objects.link(ob_auto_camera)
ob_auto_camera.location = (2.23678, -2.56829, 2.73413)
ob_auto_camera.rotation_euler = (1.09748, -7.21219e-08, 0.694738)
scene.camera = ob_auto_camera
light_auto_sun = bpy.data.lights.new('AutoSun', 'SUN')
light_auto_sun.energy = 3.0
light_auto_sun.angle = 0.0523599
ob_auto_sun = bpy.data.objects.new('AutoSun', light_auto_sun)
scene.collection.objects.link(ob_auto_sun)
ob_auto_sun.rotation_euler = (0.872665, 0.174533, 0.523599)
if scene.world is None:
    world_auto = bpy.data.worlds.new('AutoWorld')
    world_auto.color = (0.3, 0.3, 0.3)
    scene.world = world_auto
bpy.context.view_layer.update()
